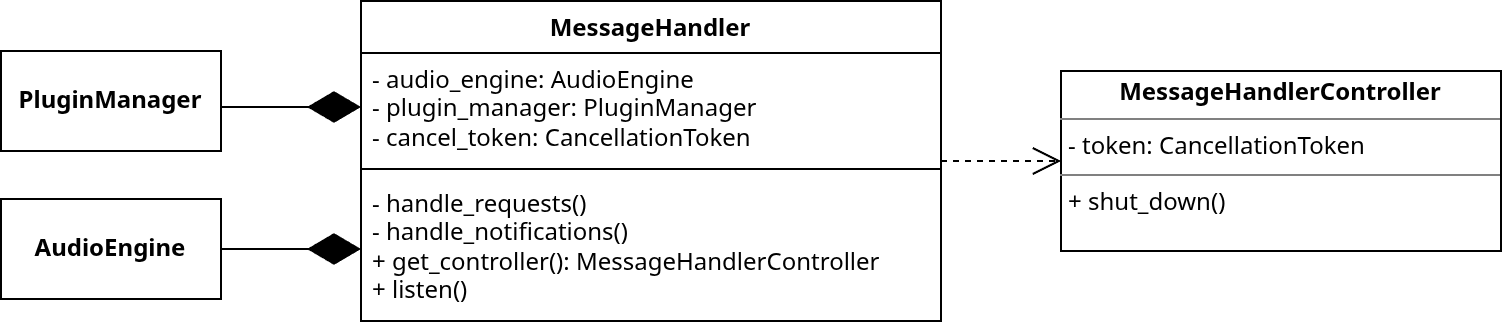

The diagram above was exported from draw.io. Its source (the exported page's mxGraphModel, read from the mxfile embedded in the PNG):
<mxGraphModel dx="1386" dy="784" grid="1" gridSize="10" guides="1" tooltips="1" connect="1" arrows="1" fold="1" page="1" pageScale="1" pageWidth="850" pageHeight="1100" math="0" shadow="0">
  <root>
    <mxCell id="0" />
    <mxCell id="1" parent="0" />
    <mxCell id="Uktf306DRMWiIcoM-Beo-1" parent="1" style="swimlane;fontStyle=1;align=center;verticalAlign=top;childLayout=stackLayout;horizontal=1;startSize=26;horizontalStack=0;resizeParent=1;resizeParentMax=0;resizeLast=0;collapsible=1;marginBottom=0;whiteSpace=wrap;html=1;" value="MessageHandler" vertex="1">
      <mxGeometry height="160" width="290" x="270" y="45" as="geometry" />
    </mxCell>
    <mxCell id="Uktf306DRMWiIcoM-Beo-2" parent="Uktf306DRMWiIcoM-Beo-1" style="text;strokeColor=none;fillColor=none;align=left;verticalAlign=top;spacingLeft=4;spacingRight=4;overflow=hidden;rotatable=0;points=[[0,0.5],[1,0.5]];portConstraint=eastwest;whiteSpace=wrap;html=1;" value="- audio_engine: AudioEngine&lt;div&gt;- plugin_manager: PluginManager&lt;/div&gt;&lt;div&gt;- cancel_token: CancellationToken&lt;/div&gt;" vertex="1">
      <mxGeometry height="54" width="290" y="26" as="geometry" />
    </mxCell>
    <mxCell id="Uktf306DRMWiIcoM-Beo-3" parent="Uktf306DRMWiIcoM-Beo-1" style="line;strokeWidth=1;fillColor=none;align=left;verticalAlign=middle;spacingTop=-1;spacingLeft=3;spacingRight=3;rotatable=0;labelPosition=right;points=[];portConstraint=eastwest;strokeColor=inherit;" value="" vertex="1">
      <mxGeometry height="8" width="290" y="80" as="geometry" />
    </mxCell>
    <mxCell id="Uktf306DRMWiIcoM-Beo-4" parent="Uktf306DRMWiIcoM-Beo-1" style="text;strokeColor=none;fillColor=none;align=left;verticalAlign=top;spacingLeft=4;spacingRight=4;overflow=hidden;rotatable=0;points=[[0,0.5],[1,0.5]];portConstraint=eastwest;whiteSpace=wrap;html=1;" value="&lt;div&gt;- handle_requests()&lt;/div&gt;&lt;div&gt;&lt;span style=&quot;background-color: transparent; color: light-dark(rgb(0, 0, 0), rgb(255, 255, 255));&quot;&gt;- handle_notifications()&lt;/span&gt;&lt;/div&gt;&lt;div&gt;+ get_controller(): MessageHandlerController&lt;/div&gt;+ listen()&lt;div&gt;&lt;br&gt;&lt;/div&gt;" vertex="1">
      <mxGeometry height="72" width="290" y="88" as="geometry" />
    </mxCell>
    <mxCell id="Uktf306DRMWiIcoM-Beo-6" parent="1" style="verticalAlign=top;align=left;overflow=fill;html=1;whiteSpace=wrap;" value="&lt;p style=&quot;margin:0px;margin-top:4px;text-align:center;&quot;&gt;&lt;b&gt;MessageHandlerController&lt;/b&gt;&lt;/p&gt;&lt;hr size=&quot;1&quot; style=&quot;border-style:solid;&quot;&gt;&lt;p style=&quot;margin:0px;margin-left:4px;&quot;&gt;- token: CancellationToken&amp;nbsp;&lt;/p&gt;&lt;hr size=&quot;1&quot; style=&quot;border-style:solid;&quot;&gt;&lt;p style=&quot;margin:0px;margin-left:4px;&quot;&gt;+ shut_down()&lt;/p&gt;" vertex="1">
      <mxGeometry height="90" width="220" x="620" y="80" as="geometry" />
    </mxCell>
    <mxCell id="Uktf306DRMWiIcoM-Beo-9" edge="1" parent="1" source="Uktf306DRMWiIcoM-Beo-1" style="endArrow=open;endSize=12;dashed=1;html=1;rounded=0;exitX=1;exitY=0.5;exitDx=0;exitDy=0;" target="Uktf306DRMWiIcoM-Beo-6" value="&lt;div&gt;&lt;br&gt;&lt;/div&gt;&lt;div&gt;&lt;br&gt;&lt;/div&gt;">
      <mxGeometry relative="1" width="160" as="geometry">
        <mxPoint x="370" y="210" as="sourcePoint" />
        <mxPoint x="530" y="210" as="targetPoint" />
      </mxGeometry>
    </mxCell>
    <mxCell id="Uktf306DRMWiIcoM-Beo-10" parent="1" style="html=1;whiteSpace=wrap;" value="&lt;b&gt;PluginManager&lt;/b&gt;" vertex="1">
      <mxGeometry height="50" width="110" x="90" y="70" as="geometry" />
    </mxCell>
    <mxCell id="Uktf306DRMWiIcoM-Beo-11" parent="1" style="html=1;whiteSpace=wrap;" value="&lt;b&gt;AudioEngine&lt;/b&gt;" vertex="1">
      <mxGeometry height="50" width="110" x="90" y="144" as="geometry" />
    </mxCell>
    <mxCell id="Uktf306DRMWiIcoM-Beo-12" edge="1" parent="1" source="Uktf306DRMWiIcoM-Beo-11" style="endArrow=diamondThin;endFill=1;endSize=24;html=1;rounded=0;entryX=0;entryY=0.5;entryDx=0;entryDy=0;exitX=1;exitY=0.5;exitDx=0;exitDy=0;" target="Uktf306DRMWiIcoM-Beo-4" value="">
      <mxGeometry relative="1" width="160" as="geometry">
        <mxPoint x="370" y="500" as="sourcePoint" />
        <mxPoint x="530" y="500" as="targetPoint" />
      </mxGeometry>
    </mxCell>
    <mxCell id="Uktf306DRMWiIcoM-Beo-13" edge="1" parent="1" source="Uktf306DRMWiIcoM-Beo-10" style="endArrow=diamondThin;endFill=1;endSize=24;html=1;rounded=0;entryX=0;entryY=0.5;entryDx=0;entryDy=0;exitX=1;exitY=0.56;exitDx=0;exitDy=0;exitPerimeter=0;" target="Uktf306DRMWiIcoM-Beo-2" value="">
      <mxGeometry relative="1" width="160" as="geometry">
        <mxPoint x="203" y="100" as="sourcePoint" />
        <mxPoint x="270" y="100" as="targetPoint" />
      </mxGeometry>
    </mxCell>
  </root>
</mxGraphModel>